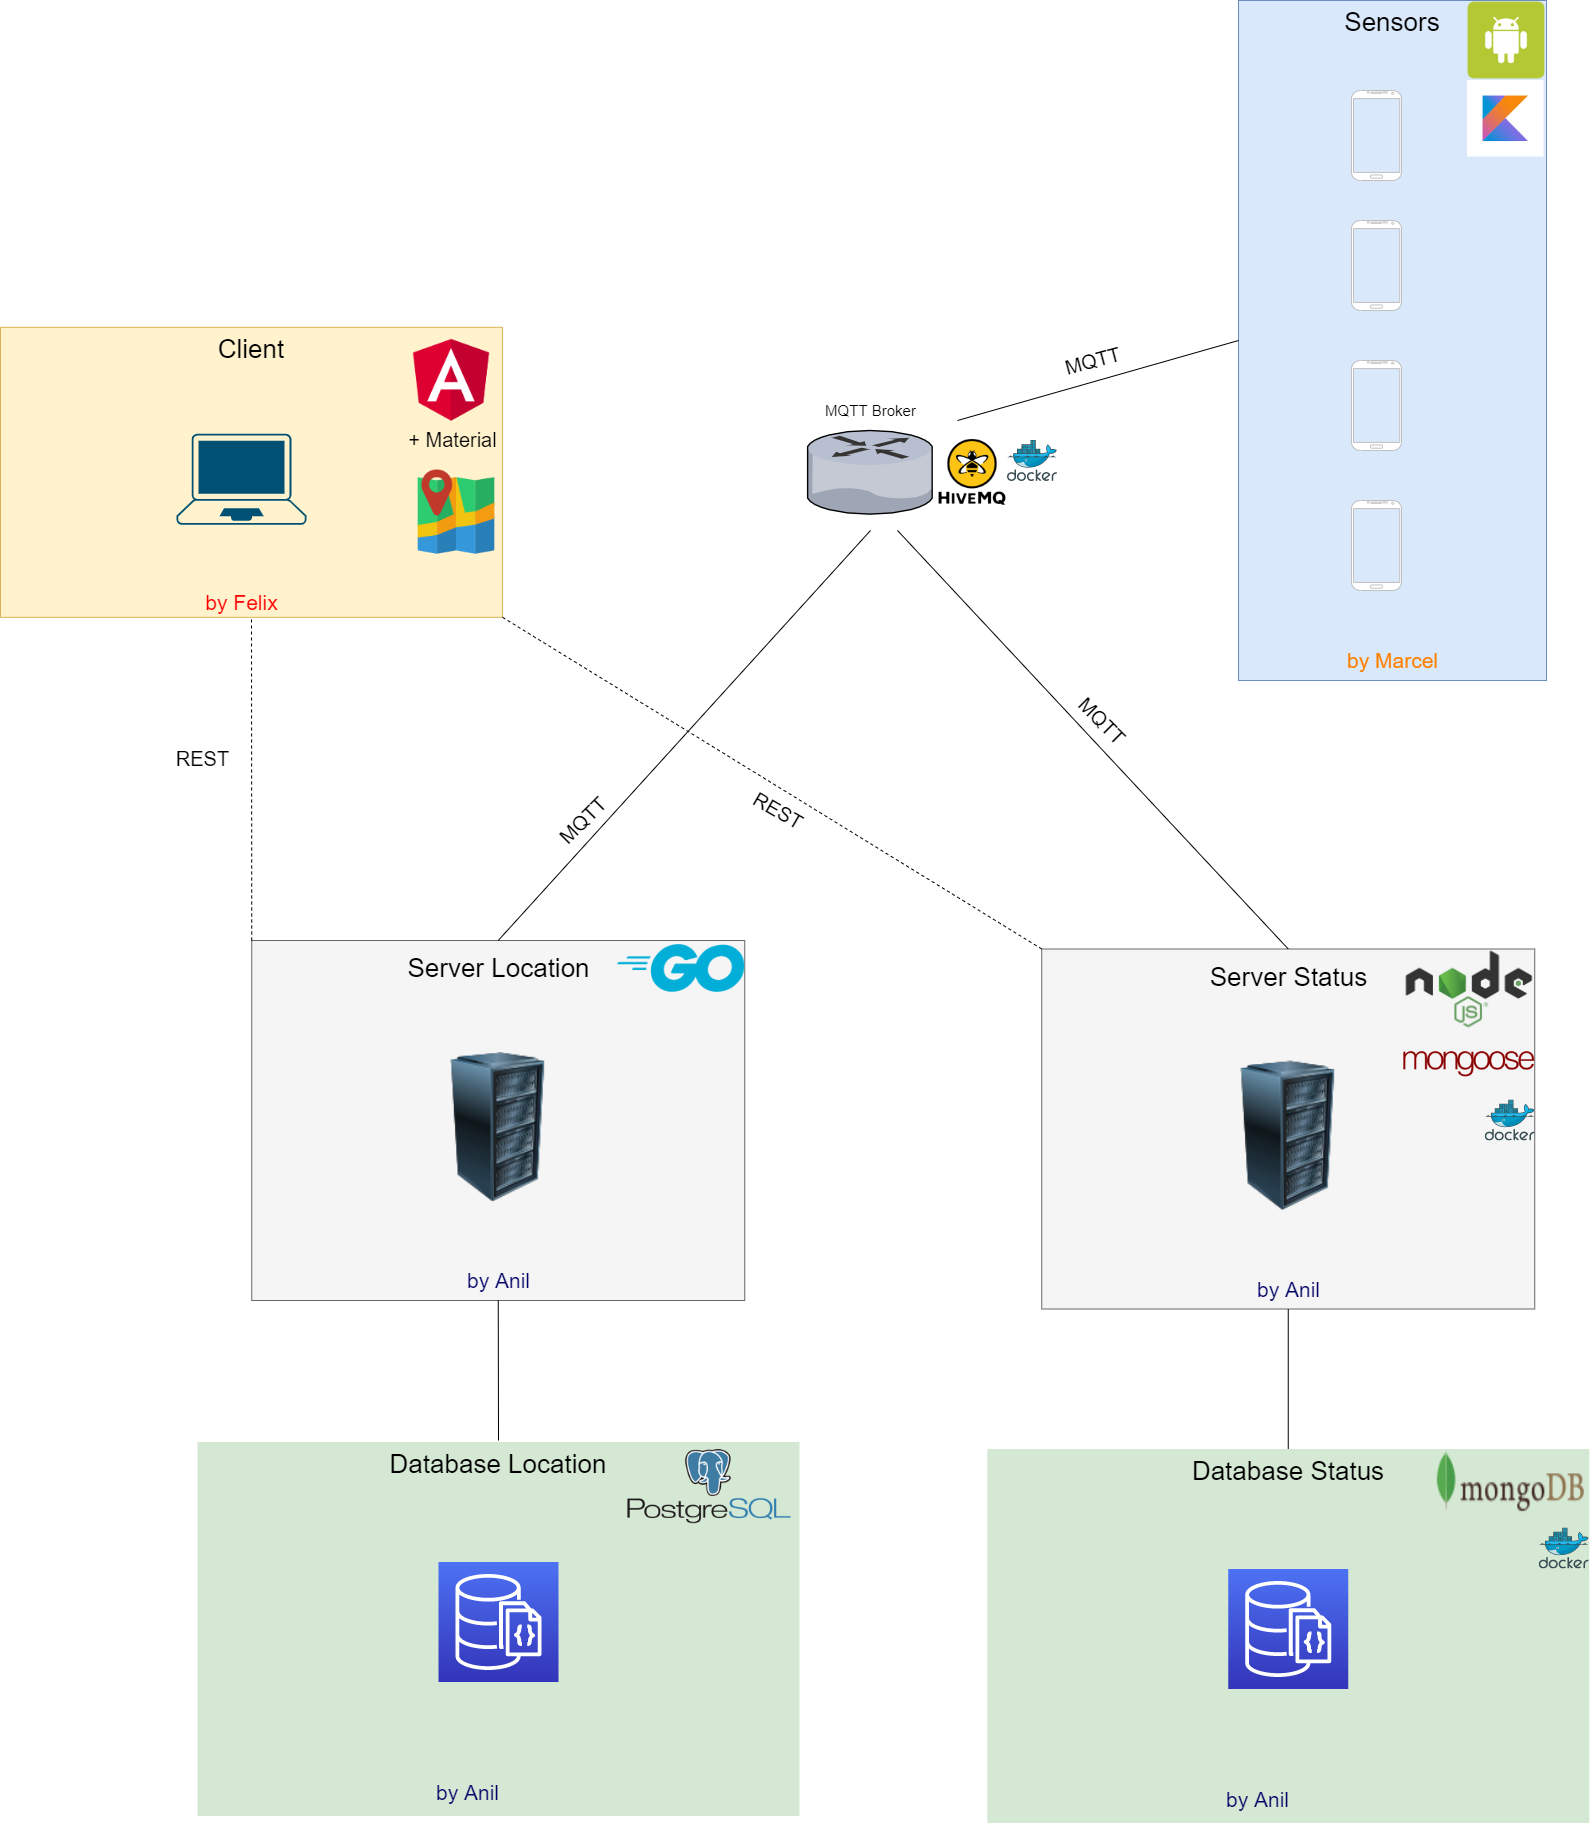

The diagram above was exported from draw.io. Its source (the exported page's mxGraphModel, read from the mxfile embedded in the PNG):
<mxGraphModel dx="2844" dy="1490" grid="1" gridSize="10" guides="1" tooltips="1" connect="1" arrows="1" fold="1" page="1" pageScale="1.5" pageWidth="1169" pageHeight="826" background="none" math="0" shadow="0">
  <root>
    <mxCell id="0" style=";html=1;" />
    <mxCell id="1" style=";html=1;" parent="0" />
    <mxCell id="YkycMsoAMH9pA2g-Ee75-21" value="&lt;font style=&quot;font-size: 26px&quot;&gt;Database Status&lt;/font&gt;" style="whiteSpace=wrap;html=1;fillColor=#d5e8d4;fontSize=14;strokeColor=none;verticalAlign=top;" parent="1" vertex="1">
      <mxGeometry x="1099.75" y="1468.5" width="602" height="374" as="geometry" />
    </mxCell>
    <mxCell id="6a7d8f32e03d9370-61" value="" style="whiteSpace=wrap;html=1;fillColor=#f5f5f5;fontSize=14;strokeColor=#666666;verticalAlign=top;fontColor=#333333;" parent="1" vertex="1">
      <mxGeometry x="1154.25" y="968.5" width="493" height="360" as="geometry" />
    </mxCell>
    <mxCell id="6a7d8f32e03d9370-60" value="&lt;font style=&quot;font-size: 26px&quot;&gt;Client&lt;/font&gt;" style="whiteSpace=wrap;html=1;fontSize=14;verticalAlign=top;fillColor=#fff2cc;strokeColor=#d6b656;" parent="1" vertex="1">
      <mxGeometry x="113" y="346.81" width="502" height="290" as="geometry" />
    </mxCell>
    <mxCell id="6a7d8f32e03d9370-57" value="&lt;font style=&quot;font-size: 26px&quot;&gt;Sensors&lt;br&gt;&lt;/font&gt;" style="whiteSpace=wrap;html=1;fillColor=#dae8fc;fontSize=14;strokeColor=#6c8ebf;verticalAlign=top;" parent="1" vertex="1">
      <mxGeometry x="1351" y="20" width="308" height="680" as="geometry" />
    </mxCell>
    <mxCell id="6a7d8f32e03d9370-13" value="" style="verticalLabelPosition=bottom;aspect=fixed;html=1;verticalAlign=top;strokeColor=none;shape=mxgraph.citrix.router;fillColor=#66B2FF;gradientColor=#0066CC;fontSize=14;" parent="1" vertex="1">
      <mxGeometry x="920" y="450" width="126" height="83.62" as="geometry" />
    </mxCell>
    <mxCell id="YkycMsoAMH9pA2g-Ee75-10" value="&lt;font style=&quot;font-size: 15px&quot;&gt;MQTT Broker&lt;/font&gt;" style="text;html=1;resizable=0;autosize=1;align=center;verticalAlign=middle;points=[];fillColor=none;strokeColor=none;rounded=0;" parent="1" vertex="1">
      <mxGeometry x="928" y="420" width="110" height="20" as="geometry" />
    </mxCell>
    <mxCell id="YkycMsoAMH9pA2g-Ee75-15" value="" style="image;html=1;labelBackgroundColor=#ffffff;image=img/lib/clip_art/computers/Server_Rack_128x128.png" parent="1" vertex="1">
      <mxGeometry x="1326.25" y="1080.5" width="149" height="150" as="geometry" />
    </mxCell>
    <mxCell id="YkycMsoAMH9pA2g-Ee75-17" value="&lt;span style=&quot;font-size: 26px&quot;&gt;Server Status&lt;br&gt;&lt;/span&gt;" style="text;html=1;resizable=0;autosize=1;align=center;verticalAlign=middle;points=[];fillColor=none;strokeColor=none;rounded=0;" parent="1" vertex="1">
      <mxGeometry x="1315.75" y="986.5" width="170" height="20" as="geometry" />
    </mxCell>
    <mxCell id="YkycMsoAMH9pA2g-Ee75-18" value="" style="shape=image;html=1;verticalAlign=top;verticalLabelPosition=bottom;labelBackgroundColor=#ffffff;imageAspect=0;image=https://cdn4.iconfinder.com/data/icons/logos-3/456/nodejs-new-pantone-black-128.png" parent="1" vertex="1">
      <mxGeometry x="1516.25" y="968.5" width="131" height="80" as="geometry" />
    </mxCell>
    <mxCell id="YkycMsoAMH9pA2g-Ee75-20" value="" style="outlineConnect=0;fontColor=#232F3E;gradientColor=#4D72F3;gradientDirection=north;fillColor=#3334B9;strokeColor=#ffffff;dashed=0;verticalLabelPosition=bottom;verticalAlign=top;align=center;html=1;fontSize=12;fontStyle=0;aspect=fixed;shape=mxgraph.aws4.resourceIcon;resIcon=mxgraph.aws4.documentdb_with_mongodb_compatibility;" parent="1" vertex="1">
      <mxGeometry x="1340.75" y="1588.5" width="120" height="120" as="geometry" />
    </mxCell>
    <mxCell id="YkycMsoAMH9pA2g-Ee75-22" value="" style="shape=image;html=1;verticalAlign=top;verticalLabelPosition=bottom;labelBackgroundColor=#ffffff;imageAspect=0;image=https://cdn4.iconfinder.com/data/icons/logos-3/512/mongodb-2-128.png" parent="1" vertex="1">
      <mxGeometry x="1543.75" y="1468.5" width="158" height="64" as="geometry" />
    </mxCell>
    <mxCell id="YkycMsoAMH9pA2g-Ee75-24" value="" style="shape=image;verticalLabelPosition=bottom;labelBackgroundColor=#ffffff;verticalAlign=top;aspect=fixed;imageAspect=0;image=https://camo.githubusercontent.com/add74f91a2bcd7370ee73971140a75ad4136baf1/687474703a2f2f6d6f6e676f64622d746f6f6c732e636f6d2f696d672f6d6f6e676f6f73652e706e67;" parent="1" vertex="1">
      <mxGeometry x="1516.25" y="1048.5" width="131" height="70.81" as="geometry" />
    </mxCell>
    <mxCell id="YkycMsoAMH9pA2g-Ee75-30" value="" style="endArrow=none;html=1;entryX=0.5;entryY=1;entryDx=0;entryDy=0;exitX=0.5;exitY=0;exitDx=0;exitDy=0;" parent="1" source="YkycMsoAMH9pA2g-Ee75-21" target="6a7d8f32e03d9370-61" edge="1">
      <mxGeometry width="50" height="50" relative="1" as="geometry">
        <mxPoint x="1409" y="1470" as="sourcePoint" />
        <mxPoint x="970" y="1108.5" as="targetPoint" />
      </mxGeometry>
    </mxCell>
    <mxCell id="YkycMsoAMH9pA2g-Ee75-34" value="" style="points=[[0.13,0.02,0],[0.5,0,0],[0.87,0.02,0],[0.885,0.4,0],[0.985,0.985,0],[0.5,1,0],[0.015,0.985,0],[0.115,0.4,0]];verticalLabelPosition=bottom;html=1;verticalAlign=top;aspect=fixed;align=center;pointerEvents=1;shape=mxgraph.cisco19.laptop;fillColor=#005073;strokeColor=none;" parent="1" vertex="1">
      <mxGeometry x="289" y="453.31" width="130" height="91" as="geometry" />
    </mxCell>
    <mxCell id="YkycMsoAMH9pA2g-Ee75-35" value="" style="shape=image;html=1;verticalAlign=top;verticalLabelPosition=bottom;labelBackgroundColor=#ffffff;imageAspect=0;aspect=fixed;image=https://cdn3.iconfinder.com/data/icons/logos-3/250/angular-128.png" parent="1" vertex="1">
      <mxGeometry x="513" y="346.81" width="102" height="102" as="geometry" />
    </mxCell>
    <mxCell id="YkycMsoAMH9pA2g-Ee75-37" value="&lt;font style=&quot;font-size: 20px&quot;&gt;+ Material&lt;/font&gt;" style="text;html=1;resizable=0;autosize=1;align=center;verticalAlign=middle;points=[];fillColor=none;strokeColor=none;rounded=0;" parent="1" vertex="1">
      <mxGeometry x="515" y="448.81" width="100" height="20" as="geometry" />
    </mxCell>
    <mxCell id="YkycMsoAMH9pA2g-Ee75-40" value="" style="shape=image;verticalLabelPosition=bottom;labelBackgroundColor=#ffffff;verticalAlign=top;aspect=fixed;imageAspect=0;image=https://media-exp1.licdn.com/dms/image/C4E0BAQGoTjXbsm5fFQ/company-logo_200_200/0?e=2159024400&amp;v=beta&amp;t=KIk3UlmvG9yT8um9bMcJVjWMExdcGjMB97nin7f_5zA;" parent="1" vertex="1">
      <mxGeometry x="1050" y="456.80999999999995" width="70" height="70" as="geometry" />
    </mxCell>
    <mxCell id="NKvaGX8ijq6NvMoxCHZY-1" value="&lt;font style=&quot;font-size: 21px&quot; color=&quot;#ff8000&quot;&gt;by Marcel&lt;/font&gt;" style="text;html=1;resizable=0;autosize=1;align=center;verticalAlign=middle;points=[];fillColor=none;strokeColor=none;rounded=0;" parent="1" vertex="1">
      <mxGeometry x="1450" y="670" width="110" height="20" as="geometry" />
    </mxCell>
    <mxCell id="NKvaGX8ijq6NvMoxCHZY-2" value="&lt;font style=&quot;font-size: 21px&quot; color=&quot;#ff0000&quot;&gt;by Felix&lt;/font&gt;" style="text;html=1;resizable=0;autosize=1;align=center;verticalAlign=middle;points=[];fillColor=none;strokeColor=none;rounded=0;" parent="1" vertex="1">
      <mxGeometry x="324" y="611.81" width="60" height="20" as="geometry" />
    </mxCell>
    <mxCell id="NKvaGX8ijq6NvMoxCHZY-3" value="&lt;font style=&quot;font-size: 21px&quot; color=&quot;#000066&quot;&gt;by Anil&lt;/font&gt;" style="text;html=1;resizable=0;autosize=1;align=center;verticalAlign=middle;points=[];fillColor=none;strokeColor=none;rounded=0;" parent="1" vertex="1">
      <mxGeometry x="1329.75" y="1808.5" width="80" height="20" as="geometry" />
    </mxCell>
    <mxCell id="NKvaGX8ijq6NvMoxCHZY-4" value="&lt;font style=&quot;font-size: 21px&quot; color=&quot;#000066&quot;&gt;by Anil&lt;/font&gt;" style="text;html=1;resizable=0;autosize=1;align=center;verticalAlign=middle;points=[];fillColor=none;strokeColor=none;rounded=0;" parent="1" vertex="1">
      <mxGeometry x="1360.75" y="1298.5" width="80" height="20" as="geometry" />
    </mxCell>
    <mxCell id="oC5nT1xTu1uiDIQqwZCm-2" value="" style="aspect=fixed;html=1;points=[];align=center;image;fontSize=12;image=img/lib/mscae/Docker.svg;" parent="1" vertex="1">
      <mxGeometry x="1120" y="460" width="50" height="41" as="geometry" />
    </mxCell>
    <mxCell id="oC5nT1xTu1uiDIQqwZCm-4" value="" style="aspect=fixed;html=1;points=[];align=center;image;fontSize=12;image=img/lib/mscae/Docker.svg;" parent="1" vertex="1">
      <mxGeometry x="1597.75" y="1119.5" width="50" height="41" as="geometry" />
    </mxCell>
    <mxCell id="oC5nT1xTu1uiDIQqwZCm-5" value="" style="aspect=fixed;html=1;points=[];align=center;image;fontSize=12;image=img/lib/mscae/Docker.svg;" parent="1" vertex="1">
      <mxGeometry x="1651.75" y="1547.5" width="50" height="41" as="geometry" />
    </mxCell>
    <mxCell id="Hgd6uOHYCujmXBhyYuqz-1" value="" style="shape=image;html=1;verticalAlign=top;verticalLabelPosition=bottom;labelBackgroundColor=#ffffff;imageAspect=0;aspect=fixed;image=https://cdn0.iconfinder.com/data/icons/social-network-7/50/8-128.png" parent="1" vertex="1">
      <mxGeometry x="1579" y="20" width="80" height="80" as="geometry" />
    </mxCell>
    <mxCell id="Hgd6uOHYCujmXBhyYuqz-2" value="" style="verticalLabelPosition=bottom;verticalAlign=top;html=1;shadow=0;dashed=0;strokeWidth=1;shape=mxgraph.android.phone2;strokeColor=#c0c0c0;" parent="1" vertex="1">
      <mxGeometry x="1464" y="110" width="50" height="90" as="geometry" />
    </mxCell>
    <mxCell id="Hgd6uOHYCujmXBhyYuqz-3" value="" style="verticalLabelPosition=bottom;verticalAlign=top;html=1;shadow=0;dashed=0;strokeWidth=1;shape=mxgraph.android.phone2;strokeColor=#c0c0c0;" parent="1" vertex="1">
      <mxGeometry x="1464" y="240" width="50" height="90" as="geometry" />
    </mxCell>
    <mxCell id="Hgd6uOHYCujmXBhyYuqz-4" value="" style="verticalLabelPosition=bottom;verticalAlign=top;html=1;shadow=0;dashed=0;strokeWidth=1;shape=mxgraph.android.phone2;strokeColor=#c0c0c0;" parent="1" vertex="1">
      <mxGeometry x="1464" y="380" width="50" height="90" as="geometry" />
    </mxCell>
    <mxCell id="Hgd6uOHYCujmXBhyYuqz-5" value="" style="verticalLabelPosition=bottom;verticalAlign=top;html=1;shadow=0;dashed=0;strokeWidth=1;shape=mxgraph.android.phone2;strokeColor=#c0c0c0;" parent="1" vertex="1">
      <mxGeometry x="1464" y="520" width="50" height="90" as="geometry" />
    </mxCell>
    <mxCell id="Hgd6uOHYCujmXBhyYuqz-6" value="" style="shape=image;html=1;verticalAlign=top;verticalLabelPosition=bottom;labelBackgroundColor=#ffffff;imageAspect=0;aspect=fixed;image=https://cdn4.iconfinder.com/data/icons/small-n-flat/24/map-128.png" parent="1" vertex="1">
      <mxGeometry x="523" y="481.81" width="92" height="92" as="geometry" />
    </mxCell>
    <mxCell id="Hgd6uOHYCujmXBhyYuqz-12" value="&lt;font style=&quot;font-size: 26px&quot;&gt;Database Location&lt;/font&gt;" style="whiteSpace=wrap;html=1;fillColor=#d5e8d4;fontSize=14;strokeColor=none;verticalAlign=top;" parent="1" vertex="1">
      <mxGeometry x="310" y="1461.5" width="602" height="374" as="geometry" />
    </mxCell>
    <mxCell id="Hgd6uOHYCujmXBhyYuqz-13" value="" style="whiteSpace=wrap;html=1;fillColor=#f5f5f5;fontSize=14;strokeColor=#666666;verticalAlign=top;fontColor=#333333;" parent="1" vertex="1">
      <mxGeometry x="364.25" y="960" width="493" height="360" as="geometry" />
    </mxCell>
    <mxCell id="Hgd6uOHYCujmXBhyYuqz-14" value="" style="image;html=1;labelBackgroundColor=#ffffff;image=img/lib/clip_art/computers/Server_Rack_128x128.png" parent="1" vertex="1">
      <mxGeometry x="536.25" y="1072" width="149" height="150" as="geometry" />
    </mxCell>
    <mxCell id="Hgd6uOHYCujmXBhyYuqz-15" value="&lt;span style=&quot;font-size: 26px&quot;&gt;Server Location&lt;br&gt;&lt;/span&gt;" style="text;html=1;resizable=0;autosize=1;align=center;verticalAlign=middle;points=[];fillColor=none;strokeColor=none;rounded=0;" parent="1" vertex="1">
      <mxGeometry x="510.75" y="978" width="200" height="20" as="geometry" />
    </mxCell>
    <mxCell id="Hgd6uOHYCujmXBhyYuqz-17" value="" style="outlineConnect=0;fontColor=#232F3E;gradientColor=#4D72F3;gradientDirection=north;fillColor=#3334B9;strokeColor=#ffffff;dashed=0;verticalLabelPosition=bottom;verticalAlign=top;align=center;html=1;fontSize=12;fontStyle=0;aspect=fixed;shape=mxgraph.aws4.resourceIcon;resIcon=mxgraph.aws4.documentdb_with_mongodb_compatibility;" parent="1" vertex="1">
      <mxGeometry x="551" y="1581.5" width="120" height="120" as="geometry" />
    </mxCell>
    <mxCell id="Hgd6uOHYCujmXBhyYuqz-20" value="" style="endArrow=none;html=1;entryX=0.5;entryY=1;entryDx=0;entryDy=0;" parent="1" target="Hgd6uOHYCujmXBhyYuqz-13" edge="1">
      <mxGeometry width="50" height="50" relative="1" as="geometry">
        <mxPoint x="611" y="1460" as="sourcePoint" />
        <mxPoint x="2563" y="1084.5" as="targetPoint" />
      </mxGeometry>
    </mxCell>
    <mxCell id="Hgd6uOHYCujmXBhyYuqz-21" value="&lt;font style=&quot;font-size: 21px&quot; color=&quot;#000066&quot;&gt;by Anil&lt;/font&gt;" style="text;html=1;resizable=0;autosize=1;align=center;verticalAlign=middle;points=[];fillColor=none;strokeColor=none;rounded=0;" parent="1" vertex="1">
      <mxGeometry x="540" y="1801.5" width="80" height="20" as="geometry" />
    </mxCell>
    <mxCell id="Hgd6uOHYCujmXBhyYuqz-22" value="&lt;font style=&quot;font-size: 21px&quot; color=&quot;#000066&quot;&gt;by Anil&lt;/font&gt;" style="text;html=1;resizable=0;autosize=1;align=center;verticalAlign=middle;points=[];fillColor=none;strokeColor=none;rounded=0;" parent="1" vertex="1">
      <mxGeometry x="570.75" y="1290" width="80" height="20" as="geometry" />
    </mxCell>
    <mxCell id="Hgd6uOHYCujmXBhyYuqz-27" value="" style="endArrow=none;dashed=1;html=1;entryX=0.5;entryY=1;entryDx=0;entryDy=0;exitX=0;exitY=0;exitDx=0;exitDy=0;" parent="1" source="Hgd6uOHYCujmXBhyYuqz-13" target="6a7d8f32e03d9370-60" edge="1">
      <mxGeometry width="50" height="50" relative="1" as="geometry">
        <mxPoint x="611" y="960" as="sourcePoint" />
        <mxPoint x="570" y="820" as="targetPoint" />
      </mxGeometry>
    </mxCell>
    <mxCell id="Hgd6uOHYCujmXBhyYuqz-28" value="" style="endArrow=none;dashed=1;html=1;entryX=0;entryY=0;entryDx=0;entryDy=0;exitX=1;exitY=1;exitDx=0;exitDy=0;" parent="1" source="6a7d8f32e03d9370-60" target="6a7d8f32e03d9370-61" edge="1">
      <mxGeometry width="50" height="50" relative="1" as="geometry">
        <mxPoint x="980" y="890" as="sourcePoint" />
        <mxPoint x="1030" y="840" as="targetPoint" />
      </mxGeometry>
    </mxCell>
    <mxCell id="Hgd6uOHYCujmXBhyYuqz-29" value="" style="endArrow=none;html=1;exitX=0.5;exitY=0;exitDx=0;exitDy=0;" parent="1" source="Hgd6uOHYCujmXBhyYuqz-13" edge="1">
      <mxGeometry width="50" height="50" relative="1" as="geometry">
        <mxPoint x="720" y="830" as="sourcePoint" />
        <mxPoint x="983" y="550" as="targetPoint" />
      </mxGeometry>
    </mxCell>
    <mxCell id="Hgd6uOHYCujmXBhyYuqz-30" value="" style="endArrow=none;html=1;entryX=0.5;entryY=0;entryDx=0;entryDy=0;" parent="1" target="6a7d8f32e03d9370-61" edge="1">
      <mxGeometry width="50" height="50" relative="1" as="geometry">
        <mxPoint x="1010" y="550" as="sourcePoint" />
        <mxPoint x="1230" y="770" as="targetPoint" />
      </mxGeometry>
    </mxCell>
    <mxCell id="Hgd6uOHYCujmXBhyYuqz-31" value="" style="endArrow=none;html=1;entryX=0;entryY=0.5;entryDx=0;entryDy=0;" parent="1" target="6a7d8f32e03d9370-57" edge="1">
      <mxGeometry width="50" height="50" relative="1" as="geometry">
        <mxPoint x="1070" y="440" as="sourcePoint" />
        <mxPoint x="1140" y="270" as="targetPoint" />
      </mxGeometry>
    </mxCell>
    <mxCell id="Hgd6uOHYCujmXBhyYuqz-32" value="" style="shape=image;verticalLabelPosition=bottom;labelBackgroundColor=#ffffff;verticalAlign=top;aspect=fixed;imageAspect=0;image=data:image/jpeg,(base64 omitted: 5200 chars);" parent="1" vertex="1">
      <mxGeometry x="1580" y="100" width="76.5" height="76.5" as="geometry" />
    </mxCell>
    <mxCell id="pJcxnwh9ZYln2owcYb8x-5" value="" style="shape=image;verticalLabelPosition=bottom;labelBackgroundColor=#ffffff;verticalAlign=top;aspect=fixed;imageAspect=0;image=https://upload.wikimedia.org/wikipedia/commons/thumb/0/05/Go_Logo_Blue.svg/1200px-Go_Logo_Blue.svg.png;" vertex="1" parent="1">
      <mxGeometry x="730" y="964.14" width="127.25" height="47.72" as="geometry" />
    </mxCell>
    <mxCell id="pJcxnwh9ZYln2owcYb8x-7" value="&lt;font style=&quot;font-size: 20px&quot;&gt;MQTT&lt;/font&gt;" style="text;html=1;resizable=0;autosize=1;align=center;verticalAlign=middle;points=[];fillColor=none;strokeColor=none;rounded=0;rotation=-15;" vertex="1" parent="1">
      <mxGeometry x="1170" y="369.99999999999994" width="70" height="20" as="geometry" />
    </mxCell>
    <mxCell id="pJcxnwh9ZYln2owcYb8x-8" value="&lt;font style=&quot;font-size: 20px&quot;&gt;MQTT&lt;/font&gt;" style="text;html=1;resizable=0;autosize=1;align=center;verticalAlign=middle;points=[];fillColor=none;strokeColor=none;rounded=0;rotation=-45;" vertex="1" parent="1">
      <mxGeometry x="660" y="830" width="70" height="20" as="geometry" />
    </mxCell>
    <mxCell id="pJcxnwh9ZYln2owcYb8x-9" value="&lt;font style=&quot;font-size: 20px&quot;&gt;MQTT&lt;/font&gt;" style="text;html=1;resizable=0;autosize=1;align=center;verticalAlign=middle;points=[];fillColor=none;strokeColor=none;rounded=0;rotation=45;" vertex="1" parent="1">
      <mxGeometry x="1180" y="730" width="70" height="20" as="geometry" />
    </mxCell>
    <mxCell id="pJcxnwh9ZYln2owcYb8x-12" value="&lt;font style=&quot;font-size: 20px&quot;&gt;REST&lt;br&gt;&lt;br&gt;&lt;/font&gt;" style="text;html=1;resizable=0;autosize=1;align=center;verticalAlign=middle;points=[];fillColor=none;strokeColor=none;rounded=0;rotation=0;" vertex="1" parent="1">
      <mxGeometry x="280" y="770" width="70" height="40" as="geometry" />
    </mxCell>
    <mxCell id="pJcxnwh9ZYln2owcYb8x-13" value="&lt;font style=&quot;font-size: 20px&quot;&gt;REST&lt;br&gt;&lt;br&gt;&lt;/font&gt;" style="text;html=1;resizable=0;autosize=1;align=center;verticalAlign=middle;points=[];fillColor=none;strokeColor=none;rounded=0;rotation=30;" vertex="1" parent="1">
      <mxGeometry x="850" y="820" width="70" height="40" as="geometry" />
    </mxCell>
    <mxCell id="pJcxnwh9ZYln2owcYb8x-14" value="" style="shape=image;verticalLabelPosition=bottom;labelBackgroundColor=#ffffff;verticalAlign=top;aspect=fixed;imageAspect=0;image=https://blog.xojo.com/wp-content/uploads/2017/06/postgresql-card.png;" vertex="1" parent="1">
      <mxGeometry x="730" y="1461.5" width="182" height="91" as="geometry" />
    </mxCell>
  </root>
</mxGraphModel>